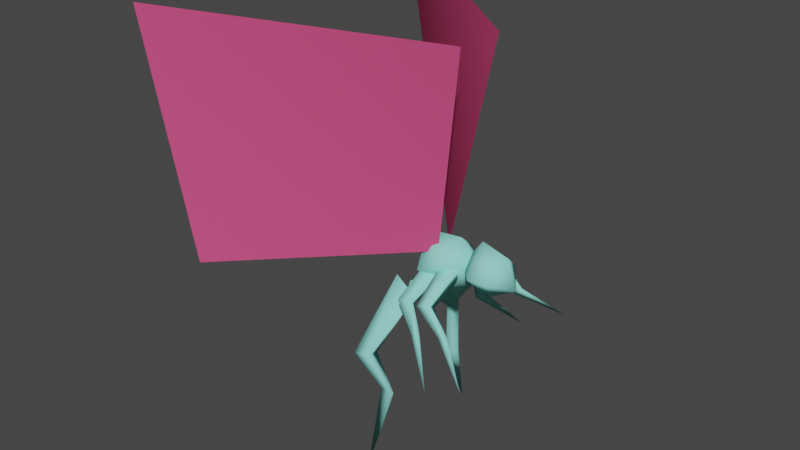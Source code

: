 # Source: eye_bug.blend  (saved by Blender 3.3.6; exported with 4.5.12 LTS)
import bpy
from mathutils import Matrix  # noqa: F401  (used for matrix-valued properties, if any)

bpy.ops.wm.read_factory_settings(use_empty=True)
scene = bpy.context.scene
scene.name = 'Scene'

# ---- collections
col_collection = bpy.data.collections.new('Collection'); scene.collection.children.link(col_collection)

# ---- materials (node trees are filled in below, after node groups)
mat_body = bpy.data.materials.new('body')
mat_body.use_transparent_shadow = False
mat_body.diffuse_color = (0.2885, 0.7894, 0.7127, 1.0)
mat_wings = bpy.data.materials.new('wings')
mat_wings.use_transparent_shadow = False
mat_wings.diffuse_color = (0.62, 0.07391, 0.1995, 1.0)

# ---- material node trees

# ---- world
world_world = bpy.data.worlds.new('World'); scene.world = world_world
world_world.use_nodes = True; world_world.node_tree.nodes.clear()
_N = world_world.node_tree.nodes; _L = world_world.node_tree.links
n0 = _N.new('ShaderNodeOutputWorld'); n0.name = 'World Output'; n0.location = (300, 300)
n1 = _N.new('ShaderNodeBackground'); n1.name = 'Background'; n1.location = (10, 300)
n1.inputs[0].default_value = (0.05088, 0.05088, 0.05088, 1.0)
_L.new(n1.outputs[0], n0.inputs[0])
n0.is_active_output = True
world_world.color = (0.05088, 0.05088, 0.05088)
world_world.use_sun_shadow = False
world_world.sun_shadow_jitter_overblur = 0.0

# ---- meshes
me_eye_bug = bpy.data.meshes.new('eye bug')
me_eye_bug.from_pydata([(2.099, 0.0225, 41.85), (4.724, 2.959, 41.86), (5.711, 0.0225, 39.0), (4.46, 0.0225, 45.04), (6.658, 2.733, 41.94), (8.78, 0.0225, 40.75), (7.655, 0.0225, 44.13), (4.724, -2.922, 41.86), (6.658, -2.695, 41.94), (-14.6, 21.04, 44.82), (-21.98, 20.08, 69.38), (-0.51, 0.9609, 42.6), (3.281, 3.061, 66.08), (-21.97, -20.06, 69.37), (-14.59, -21.01, 44.81), (-0.5025, -0.9353, 42.6), (3.289, -3.035, 66.08), (0.09054, 5.26, 34.34), (-1.592, 6.341, 38.76), (0.02169, 6.146, 35.16), (-0.4971, 4.919, 37.99), (1.006, 5.947, 34.96), (-0.316, 5.596, 38.51), (-0.2945, 1.091, 39.22), (-0.9443, 1.045, 42.42), (0.9744, 1.206, 41.56), (4.021, 8.792, 30.91), (4.551, 6.277, 36.07), (1.181, 6.82, 39.28), (4.136, 6.908, 36.72), (2.437, 5.399, 38.82), (5.173, 6.685, 36.77), (2.502, 6.474, 39.64), (2.219, 1.333, 40.1), (0.4147, 0.9834, 42.16), (2.588, 1.145, 42.17), (8.977, 9.521, 33.59), (-1.592, -6.214, 38.76), (0.09054, -5.134, 34.34), (0.02169, -6.019, 35.16), (-0.4971, -4.793, 37.99), (1.006, -5.821, 34.96), (-0.316, -5.47, 38.51), (-0.2945, -0.9645, 39.22), (-0.9443, -0.9185, 42.42), (0.9744, -1.08, 41.56), (4.021, -8.666, 30.91), (1.181, -6.694, 39.28), (4.551, -6.151, 36.07), (4.136, -6.781, 36.72), (2.437, -5.272, 38.82), (5.173, -6.558, 36.77), (2.502, -6.347, 39.64), (2.219, -1.206, 40.1), (0.4147, -0.857, 42.16), (2.588, -1.018, 42.17), (8.977, -9.394, 33.59), (-3.351, 0.0, 39.6), (-1.468, 3.25, 41.02), (1.604, 0.0, 37.17), (-2.672, 0.0, 44.16), (0.8828, 3.0, 42.26), (4.975, 0.0, 41.76), (1.779, 0.0, 44.6), (-1.468, -3.25, 41.02), (0.8828, -3.0, 42.26), (-3.739, 5.101, 25.48), (-6.03, 8.337, 31.33), (-3.966, 6.334, 26.56), (-4.575, 6.254, 31.01), (-2.605, 5.923, 26.2), (-4.3, 8.042, 31.49), (-4.125, 2.289, 34.68), (-5.28, 2.04, 38.51), (-2.45, 2.556, 36.98), (-3.902, 8.812, 17.26), (-6.03, -8.21, 31.33), (-3.739, -4.975, 25.48), (-3.966, -6.207, 26.56), (-4.575, -6.127, 31.01), (-2.605, -5.797, 26.2), (-4.3, -7.916, 31.49), (-4.125, -2.162, 34.68), (-5.28, -1.913, 38.51), (-2.45, -2.43, 36.98), (-3.902, -8.686, 17.26), (-4.976, 0.5507, 36.34), (-4.802, -2e-06, 35.64), (-5.216, 0.0, 36.47), (-4.745, -1e-06, 36.29), (-4.63, 0.6556, 36.84), (-4.981, 0.0, 37.06), (-4.429, -1e-06, 37.14), (-4.355, -2e-06, 36.65), (-4.976, -0.5507, 36.34), (-4.63, -0.6556, 36.84)], [], [(0, 1, 2), (1, 0, 3), (1, 3, 4), (1, 4, 2), (4, 5, 2), (4, 3, 6), (4, 6, 5), (0, 2, 7), (7, 3, 0), (7, 8, 3), (7, 2, 8), (8, 2, 5), (8, 6, 3), (8, 5, 6), (9, 10, 11), (11, 10, 12), (13, 14, 15), (13, 15, 16), (17, 18, 19), (17, 20, 18), (20, 17, 21), (21, 22, 20), (20, 23, 24), (24, 18, 20), (20, 25, 23), (25, 20, 22), (17, 19, 26), (19, 21, 26), (21, 17, 26), (19, 18, 22), (22, 21, 19), (22, 18, 24), (24, 25, 22), (27, 28, 29), (27, 30, 28), (30, 27, 31), (31, 32, 30), (30, 33, 34), (34, 28, 30), (30, 35, 33), (35, 30, 32), (27, 29, 36), (29, 31, 36), (31, 27, 36), (29, 28, 32), (32, 31, 29), (32, 28, 34), (34, 35, 32), (37, 38, 39), (40, 38, 37), (38, 40, 41), (42, 41, 40), (43, 40, 44), (37, 44, 40), (45, 40, 43), (40, 45, 42), (39, 38, 46), (41, 39, 46), (38, 41, 46), (37, 39, 42), (41, 42, 39), (37, 42, 44), (45, 44, 42), (47, 48, 49), (50, 48, 47), (48, 50, 51), (52, 51, 50), (53, 50, 54), (47, 54, 50), (55, 50, 53), (50, 55, 52), (49, 48, 56), (51, 49, 56), (48, 51, 56), (47, 49, 52), (51, 52, 49), (47, 52, 54), (55, 54, 52), (57, 58, 59), (58, 57, 60), (58, 60, 61), (58, 61, 59), (61, 62, 59), (61, 60, 63), (61, 63, 62), (57, 59, 64), (64, 60, 57), (64, 65, 60), (64, 59, 65), (65, 59, 62), (65, 63, 60), (65, 62, 63), (66, 67, 68), (66, 69, 67), (69, 66, 70), (70, 71, 69), (69, 72, 73), (73, 67, 69), (69, 74, 72), (74, 69, 71), (66, 68, 75), (68, 70, 75), (70, 66, 75), (68, 67, 71), (71, 70, 68), (71, 67, 73), (73, 74, 71), (76, 77, 78), (79, 77, 76), (77, 79, 80), (81, 80, 79), (82, 79, 83), (76, 83, 79), (84, 79, 82), (79, 84, 81), (78, 77, 85), (80, 78, 85), (77, 80, 85), (76, 78, 81), (80, 81, 78), (76, 81, 83), (84, 83, 81), (86, 87, 88), (86, 89, 87), (90, 88, 91), (90, 86, 88), (90, 91, 92), (89, 86, 90), (90, 93, 89), (90, 92, 93), (94, 88, 87), (94, 87, 89), (95, 91, 88), (95, 88, 94), (95, 92, 91), (89, 95, 94), (95, 89, 93), (95, 93, 92)])
me_eye_bug.polygons.foreach_set('use_smooth', [True] * 138)
me_eye_bug.polygons.foreach_set('material_index', [0, 0, 0, 0, 0, 0, 0, 0, 0, 0, 0, 0, 0, 0, 1, 1, 1, 1, 0, 0, 0, 0, 0, 0, 0, 0, 0, 0, 0, 0, 0, 0, 0, 0, 0, 0, 0, 0, 0, 0, 0, 0, 0, 0, 0, 0, 0, 0, 0, 0, 0, 0, 0, 0, 0, 0, 0, 0, 0, 0, 0, 0, 0, 0, 0, 0, 0, 0, 0, 0, 0, 0, 0, 0, 0, 0, 0, 0, 0, 0, 0, 0, 0, 0, 0, 0, 0, 0, 0, 0, 0, 0, 0, 0, 0, 0, 0, 0, 0, 0, 0, 0, 0, 0, 0, 0, 0, 0, 0, 0, 0, 0, 0, 0, 0, 0, 0, 0, 0, 0, 0, 0, 0, 0, 0, 0, 0, 0, 0, 0, 0, 0, 0, 0, 0, 0, 0, 0])
_uv = me_eye_bug.uv_layers.new(name='UVMap_0')
_uv.uv.foreach_set('vector', [0.3877, 0.4671, 0.5446, 0.5187, 0.6611, 0.3396, 0.5446, 0.5187, 0.3877, 0.4671, 0.4656, 0.6569, 0.5446, 0.5187, 0.4656, 0.6569, 0.6303, 0.5633, 0.5446, 0.5187, 0.6303, 0.5633, 0.6611, 0.3396, 0.6303, 0.5633, 0.8053, 0.5444, 0.6611, 0.3396, 0.6303, 0.5633, 0.4656, 0.6569, 0.6582, 0.719, 0.6303, 0.5633, 0.6582, 0.719, 0.8053, 0.5444, 0.3877, 0.4671, 0.6611, 0.3396, 0.5446, 0.5187, 0.5446, 0.5187, 0.4656, 0.6569, 0.3877, 0.4671, 0.5446, 0.5187, 0.6303, 0.5633, 0.4656, 0.6569, 0.5446, 0.5187, 0.6611, 0.3396, 0.6303, 0.5633, 0.6303, 0.5633, 0.6611, 0.3396, 0.8053, 0.5444, 0.6303, 0.5633, 0.6582, 0.719, 0.4656, 0.6569, 0.6303, 0.5633, 0.8053, 0.5444, 0.6582, 0.719, 0.4981, 0.7416, 0.7678, 0.7388, 0.4619, 0.9904, 0.4619, 0.9904, 0.7678, 0.7388, 0.7136, 0.9871, 0.7678, 0.7388, 0.4981, 0.7416, 0.4619, 0.9904, 0.7678, 0.7388, 0.4619, 0.9904, 0.7136, 0.9871, 0.8506, 0.3421, 0.8233, 0.6386, 0.8936, 0.3417, 0.8506, 0.3421, 0.8915, 0.638, 0.8233, 0.6386, 0.8915, 0.638, 0.8506, 0.3421, 0.9333, 0.3411, 0.9333, 0.3411, 0.9531, 0.6401, 0.8915, 0.638, 0.8915, 0.638, 0.8901, 0.823, 0.7998, 0.9838, 0.7998, 0.9838, 0.8233, 0.6386, 0.8915, 0.638, 0.8915, 0.638, 0.9758, 0.9837, 0.8901, 0.823, 0.9758, 0.9837, 0.8915, 0.638, 0.9531, 0.6401, 0.8506, 0.3421, 0.8936, 0.3417, 0.8925, 0.0164, 0.8936, 0.3417, 0.9333, 0.3411, 0.8925, 0.0164, 0.9333, 0.3411, 0.8506, 0.3421, 0.8925, 0.0164, 0.8936, 0.3417, 0.8233, 0.6386, 0.9531, 0.6401, 0.9531, 0.6401, 0.9333, 0.3411, 0.8936, 0.3417, 0.9531, 0.6401, 0.8233, 0.6386, 0.7998, 0.9838, 0.7998, 0.9838, 0.9758, 0.9837, 0.9531, 0.6401, 0.8506, 0.3421, 0.8233, 0.6386, 0.8936, 0.3417, 0.8506, 0.3421, 0.8915, 0.638, 0.8233, 0.6386, 0.8915, 0.638, 0.8506, 0.3421, 0.9333, 0.3411, 0.9333, 0.3411, 0.9531, 0.6401, 0.8915, 0.638, 0.8915, 0.638, 0.8901, 0.823, 0.7998, 0.9838, 0.7998, 0.9838, 0.8233, 0.6386, 0.8915, 0.638, 0.8915, 0.638, 0.9758, 0.9837, 0.8901, 0.823, 0.9758, 0.9837, 0.8915, 0.638, 0.9531, 0.6401, 0.8506, 0.3421, 0.8936, 0.3417, 0.8925, 0.0164, 0.8936, 0.3417, 0.9333, 0.3411, 0.8925, 0.0164, 0.9333, 0.3411, 0.8506, 0.3421, 0.8925, 0.0164, 0.8936, 0.3417, 0.8233, 0.6386, 0.9531, 0.6401, 0.9531, 0.6401, 0.9333, 0.3411, 0.8936, 0.3417, 0.9531, 0.6401, 0.8233, 0.6386, 0.7998, 0.9838, 0.7998, 0.9838, 0.9758, 0.9837, 0.9531, 0.6401, 0.8233, 0.6386, 0.8506, 0.3421, 0.8936, 0.3417, 0.8915, 0.638, 0.8506, 0.3421, 0.8233, 0.6386, 0.8506, 0.3421, 0.8915, 0.638, 0.9333, 0.3411, 0.9531, 0.6401, 0.9333, 0.3411, 0.8915, 0.638, 0.8901, 0.823, 0.8915, 0.638, 0.7998, 0.9838, 0.8233, 0.6386, 0.7998, 0.9838, 0.8915, 0.638, 0.9758, 0.9837, 0.8915, 0.638, 0.8901, 0.823, 0.8915, 0.638, 0.9758, 0.9837, 0.9531, 0.6401, 0.8936, 0.3417, 0.8506, 0.3421, 0.8925, 0.0164, 0.9333, 0.3411, 0.8936, 0.3417, 0.8925, 0.0164, 0.8506, 0.3421, 0.9333, 0.3411, 0.8925, 0.0164, 0.8233, 0.6386, 0.8936, 0.3417, 0.9531, 0.6401, 0.9333, 0.3411, 0.9531, 0.6401, 0.8936, 0.3417, 0.8233, 0.6386, 0.9531, 0.6401, 0.7998, 0.9838, 0.9758, 0.9837, 0.7998, 0.9838, 0.9531, 0.6401, 0.8233, 0.6386, 0.8506, 0.3421, 0.8936, 0.3417, 0.8915, 0.638, 0.8506, 0.3421, 0.8233, 0.6386, 0.8506, 0.3421, 0.8915, 0.638, 0.9333, 0.3411, 0.9531, 0.6401, 0.9333, 0.3411, 0.8915, 0.638, 0.8901, 0.823, 0.8915, 0.638, 0.7998, 0.9838, 0.8233, 0.6386, 0.7998, 0.9838, 0.8915, 0.638, 0.9758, 0.9837, 0.8915, 0.638, 0.8901, 0.823, 0.8915, 0.638, 0.9758, 0.9837, 0.9531, 0.6401, 0.8936, 0.3417, 0.8506, 0.3421, 0.8925, 0.0164, 0.9333, 0.3411, 0.8936, 0.3417, 0.8925, 0.0164, 0.8506, 0.3421, 0.9333, 0.3411, 0.8925, 0.0164, 0.8233, 0.6386, 0.8936, 0.3417, 0.9531, 0.6401, 0.9333, 0.3411, 0.9531, 0.6401, 0.8936, 0.3417, 0.8233, 0.6386, 0.9531, 0.6401, 0.7998, 0.9838, 0.9758, 0.9837, 0.7998, 0.9838, 0.9531, 0.6401, 0.3741, 0.01228, 0.5033, 0.1216, 0.7236, 0.0119, 0.5033, 0.1216, 0.3741, 0.01228, 0.3826, 0.2382, 0.5033, 0.1216, 0.3826, 0.2382, 0.5835, 0.2272, 0.5033, 0.1216, 0.5835, 0.2272, 0.7236, 0.0119, 0.5835, 0.2272, 0.7791, 0.2909, 0.7236, 0.0119, 0.5835, 0.2272, 0.3826, 0.2382, 0.5748, 0.3517, 0.5835, 0.2272, 0.5748, 0.3517, 0.7791, 0.2909, 0.3741, 0.01228, 0.7236, 0.0119, 0.5033, 0.1216, 0.5033, 0.1216, 0.3826, 0.2382, 0.3741, 0.01228, 0.5033, 0.1216, 0.5835, 0.2272, 0.3826, 0.2382, 0.5033, 0.1216, 0.7236, 0.0119, 0.5835, 0.2272, 0.5835, 0.2272, 0.7236, 0.0119, 0.7791, 0.2909, 0.5835, 0.2272, 0.5748, 0.3517, 0.3826, 0.2382, 0.5835, 0.2272, 0.7791, 0.2909, 0.5748, 0.3517, 0.8506, 0.3421, 0.8233, 0.6386, 0.8936, 0.3417, 0.8506, 0.3421, 0.8915, 0.638, 0.8233, 0.6386, 0.8915, 0.638, 0.8506, 0.3421, 0.9333, 0.3411, 0.9333, 0.3411, 0.9531, 0.6401, 0.8915, 0.638, 0.8915, 0.638, 0.8901, 0.823, 0.7998, 0.9838, 0.7998, 0.9838, 0.8233, 0.6386, 0.8915, 0.638, 0.8915, 0.638, 0.9758, 0.9837, 0.8901, 0.823, 0.9758, 0.9837, 0.8915, 0.638, 0.9531, 0.6401, 0.8506, 0.3421, 0.8936, 0.3417, 0.8925, 0.0164, 0.8936, 0.3417, 0.9333, 0.3411, 0.8925, 0.0164, 0.9333, 0.3411, 0.8506, 0.3421, 0.8925, 0.0164, 0.8936, 0.3417, 0.8233, 0.6386, 0.9531, 0.6401, 0.9531, 0.6401, 0.9333, 0.3411, 0.8936, 0.3417, 0.9531, 0.6401, 0.8233, 0.6386, 0.7998, 0.9838, 0.7998, 0.9838, 0.9758, 0.9837, 0.9531, 0.6401, 0.8233, 0.6386, 0.8506, 0.3421, 0.8936, 0.3417, 0.8915, 0.638, 0.8506, 0.3421, 0.8233, 0.6386, 0.8506, 0.3421, 0.8915, 0.638, 0.9333, 0.3411, 0.9531, 0.6401, 0.9333, 0.3411, 0.8915, 0.638, 0.8901, 0.823, 0.8915, 0.638, 0.7998, 0.9838, 0.8233, 0.6386, 0.7998, 0.9838, 0.8915, 0.638, 0.9758, 0.9837, 0.8915, 0.638, 0.8901, 0.823, 0.8915, 0.638, 0.9758, 0.9837, 0.9531, 0.6401, 0.8936, 0.3417, 0.8506, 0.3421, 0.8925, 0.0164, 0.9333, 0.3411, 0.8936, 0.3417, 0.8925, 0.0164, 0.8506, 0.3421, 0.9333, 0.3411, 0.8925, 0.0164, 0.8233, 0.6386, 0.8936, 0.3417, 0.9531, 0.6401, 0.9333, 0.3411, 0.9531, 0.6401, 0.8936, 0.3417, 0.8233, 0.6386, 0.9531, 0.6401, 0.7998, 0.9838, 0.9758, 0.9837, 0.7998, 0.9838, 0.9531, 0.6401, 0.1736, 0.4069, 0.3322, 0.008934, 0.007891, 0.4257, 0.1736, 0.4069, 0.3178, 0.4266, 0.3322, 0.008934, 0.2589, 0.7655, 0.007891, 0.4257, 0.00898, 0.8133, 0.2589, 0.7655, 0.1736, 0.4069, 0.007891, 0.4257, 0.2589, 0.7655, 0.00898, 0.8133, 0.3616, 0.9925, 0.3178, 0.4266, 0.1736, 0.4069, 0.2589, 0.7655, 0.2589, 0.7655, 0.4589, 0.7174, 0.3178, 0.4266, 0.2589, 0.7655, 0.3616, 0.9925, 0.4589, 0.7174, 0.1736, 0.4069, 0.007891, 0.4257, 0.3322, 0.008934, 0.1736, 0.4069, 0.3322, 0.008934, 0.3178, 0.4266, 0.2589, 0.7655, 0.00898, 0.8133, 0.007891, 0.4257, 0.2589, 0.7655, 0.007891, 0.4257, 0.1736, 0.4069, 0.2589, 0.7655, 0.3616, 0.9925, 0.00898, 0.8133, 0.3178, 0.4266, 0.2589, 0.7655, 0.1736, 0.4069, 0.2589, 0.7655, 0.3178, 0.4266, 0.4589, 0.7174, 0.2589, 0.7655, 0.4589, 0.7174, 0.3616, 0.9925])
me_eye_bug.materials.append(mat_body)
me_eye_bug.materials.append(mat_wings)
me_eye_bug.update()
arm_armature = bpy.data.armatures.new('Armature')  # bones are not reproduced

# ---- objects
ob_eye_bug = bpy.data.objects.new('eye bug', me_eye_bug)
ob_armature = bpy.data.objects.new('Armature', arm_armature)

# ---- transforms, parenting, visibility, modifiers, constraints
ob_eye_bug.parent = ob_armature
ob_eye_bug.location = (0.0, 0.0, 0.0)
_vg = ob_eye_bug.vertex_groups.new(name='Bip01 Head')
_vg.add([0, 1, 2, 3, 4, 5, 6, 7, 8], 1.0, 'REPLACE')
_vg = ob_eye_bug.vertex_groups.new(name='Bip01 L UpperArm')
_vg.add([9, 10, 11, 12], 1.0, 'REPLACE')
_vg = ob_eye_bug.vertex_groups.new(name='Bip01 R UpperArm')
_vg.add([13, 14, 15, 16], 1.0, 'REPLACE')
_vg = ob_eye_bug.vertex_groups.new(name='Bip01 Spine')
_vg.add([17, 18, 19, 20, 21, 22, 23, 24, 25, 26, 27, 28, 29, 30, 31, 32, 33, 34, 35, 36, 37, 38, 39, 40, 41, 42, 43, 44, 45, 46, 47, 48, 49, 50, 51, 52, 53, 54, 55, 56, 57, 58, 59, 60, 61, 62, 63, 64, 65], 1.0, 'REPLACE')
_vg = ob_eye_bug.vertex_groups.new(name='Bip01 L Thigh')
_vg.add([66, 67, 68, 69, 70, 71, 72, 73, 74, 75], 1.0, 'REPLACE')
_vg = ob_eye_bug.vertex_groups.new(name='Bip01 R Thigh')
_vg.add([76, 77, 78, 79, 80, 81, 82, 83, 84, 85], 1.0, 'REPLACE')
_vg = ob_eye_bug.vertex_groups.new(name='Bip01 Pelvis')
_vg.add([86, 87, 88, 89, 90, 91, 92, 93, 94, 95], 1.0, 'REPLACE')
_m = ob_eye_bug.modifiers.new('Armature', 'ARMATURE')
_m.object = ob_armature
ob_armature.location = (0.0, 0.0, 0.0)

# ---- collection membership
col_collection.objects.link(ob_eye_bug)
col_collection.objects.link(ob_armature)

# ---- scene / render settings (as saved in the file)
scene.frame_start = 1; scene.frame_end = 250; scene.frame_set(14)
scene.render.engine = 'BLENDER_EEVEE_NEXT'
scene.cycles.sampling_pattern = 'TABULATED_SOBOL'
scene.cycles.use_light_tree = False
scene.view_settings.view_transform = 'Filmic'
bpy.context.view_layer.update()

# ---- added for rendering (the .blend has no active camera and no usable light): camera, sun
cam_auto = bpy.data.cameras.new('AutoCamera')
cam_auto.lens = 50.0
cam_auto.sensor_width = 36.0
cam_auto.clip_end = 1197.89
ob_auto_camera = bpy.data.objects.new('AutoCamera', cam_auto)
scene.collection.objects.link(ob_auto_camera)
ob_auto_camera.location = (61.7567, -81.8944, 97.9225)
ob_auto_camera.rotation_euler = (1.09748, -7.21219e-08, 0.694738)
scene.camera = ob_auto_camera
light_auto_sun = bpy.data.lights.new('AutoSun', 'SUN')
light_auto_sun.energy = 3.0
light_auto_sun.angle = 0.0523599
ob_auto_sun = bpy.data.objects.new('AutoSun', light_auto_sun)
scene.collection.objects.link(ob_auto_sun)
ob_auto_sun.rotation_euler = (0.872665, 0.174533, 0.523599)
bpy.context.view_layer.update()
